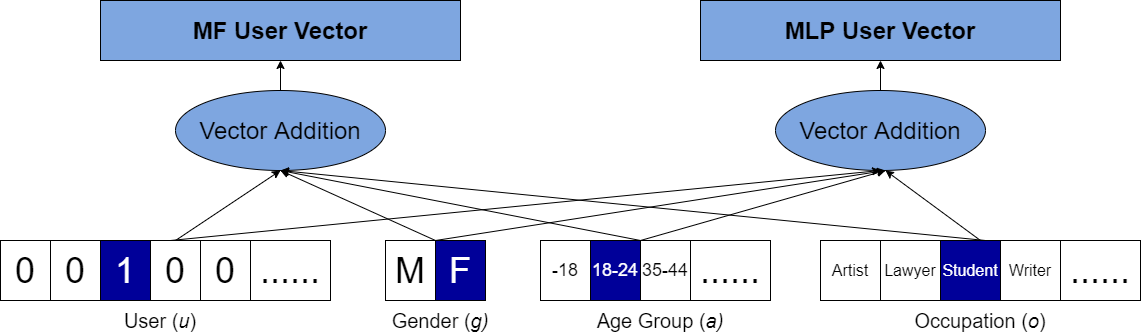

The diagram above was exported from draw.io. Its source (the exported page's mxGraphModel, read from the mxfile embedded in the PNG):
<mxGraphModel dx="1483" dy="783" grid="1" gridSize="10" guides="1" tooltips="1" connect="1" arrows="1" fold="1" page="1" pageScale="1" pageWidth="850" pageHeight="1100" math="0" shadow="0">
  <root>
    <mxCell id="0" />
    <mxCell id="1" parent="0" />
    <mxCell id="jnce7CpVhRYhJp158eKX-1" value="&lt;font style=&quot;font-size: 36px&quot;&gt;0&lt;/font&gt;" style="rounded=0;whiteSpace=wrap;html=1;" vertex="1" parent="1">
      <mxGeometry x="40" y="320" width="50" height="60" as="geometry" />
    </mxCell>
    <mxCell id="jnce7CpVhRYhJp158eKX-2" value="&lt;font style=&quot;font-size: 36px&quot;&gt;0&lt;/font&gt;" style="rounded=0;whiteSpace=wrap;html=1;" vertex="1" parent="1">
      <mxGeometry x="90" y="320" width="50" height="60" as="geometry" />
    </mxCell>
    <mxCell id="jnce7CpVhRYhJp158eKX-3" value="&lt;font style=&quot;font-size: 36px&quot;&gt;1&lt;/font&gt;" style="rounded=0;whiteSpace=wrap;html=1;fillColor=#000099;fontColor=#FFFFFF;" vertex="1" parent="1">
      <mxGeometry x="140" y="320" width="50" height="60" as="geometry" />
    </mxCell>
    <mxCell id="jnce7CpVhRYhJp158eKX-4" value="&lt;font style=&quot;font-size: 36px&quot;&gt;0&lt;/font&gt;" style="rounded=0;whiteSpace=wrap;html=1;" vertex="1" parent="1">
      <mxGeometry x="190" y="320" width="50" height="60" as="geometry" />
    </mxCell>
    <mxCell id="jnce7CpVhRYhJp158eKX-5" value="&lt;font style=&quot;font-size: 36px&quot;&gt;0&lt;/font&gt;" style="rounded=0;whiteSpace=wrap;html=1;" vertex="1" parent="1">
      <mxGeometry x="240" y="320" width="50" height="60" as="geometry" />
    </mxCell>
    <mxCell id="jnce7CpVhRYhJp158eKX-6" value="&lt;font style=&quot;font-size: 36px&quot;&gt;......&lt;/font&gt;" style="rounded=0;whiteSpace=wrap;html=1;" vertex="1" parent="1">
      <mxGeometry x="290" y="320" width="80" height="60" as="geometry" />
    </mxCell>
    <mxCell id="jnce7CpVhRYhJp158eKX-7" value="&lt;font style=&quot;font-size: 20px&quot;&gt;User (&lt;i&gt;u&lt;/i&gt;)&lt;/font&gt;" style="text;html=1;strokeColor=none;fillColor=none;align=center;verticalAlign=middle;whiteSpace=wrap;rounded=0;" vertex="1" parent="1">
      <mxGeometry x="130" y="390" width="140" height="20" as="geometry" />
    </mxCell>
    <mxCell id="jnce7CpVhRYhJp158eKX-9" value="&lt;font style=&quot;font-size: 36px&quot;&gt;M&lt;/font&gt;" style="rounded=0;whiteSpace=wrap;html=1;" vertex="1" parent="1">
      <mxGeometry x="425" y="320" width="50" height="60" as="geometry" />
    </mxCell>
    <mxCell id="jnce7CpVhRYhJp158eKX-10" value="&lt;font style=&quot;font-size: 36px&quot;&gt;F&lt;/font&gt;" style="rounded=0;whiteSpace=wrap;html=1;fontColor=#FFFFFF;fillColor=#000099;" vertex="1" parent="1">
      <mxGeometry x="475" y="320" width="50" height="60" as="geometry" />
    </mxCell>
    <mxCell id="jnce7CpVhRYhJp158eKX-11" value="&lt;span style=&quot;font-size: 20px&quot;&gt;Gender (&lt;i&gt;g)&lt;/i&gt;&lt;/span&gt;" style="text;html=1;strokeColor=none;fillColor=none;align=center;verticalAlign=middle;whiteSpace=wrap;rounded=0;" vertex="1" parent="1">
      <mxGeometry x="410" y="390" width="140" height="20" as="geometry" />
    </mxCell>
    <mxCell id="jnce7CpVhRYhJp158eKX-12" value="&lt;span style=&quot;font-size: 18px&quot;&gt;-18&lt;/span&gt;" style="rounded=0;whiteSpace=wrap;html=1;" vertex="1" parent="1">
      <mxGeometry x="580" y="320" width="50" height="60" as="geometry" />
    </mxCell>
    <mxCell id="jnce7CpVhRYhJp158eKX-13" value="&lt;span style=&quot;font-size: 20px&quot;&gt;Age Group (&lt;i&gt;a)&lt;/i&gt;&lt;/span&gt;" style="text;html=1;strokeColor=none;fillColor=none;align=center;verticalAlign=middle;whiteSpace=wrap;rounded=0;" vertex="1" parent="1">
      <mxGeometry x="630" y="390" width="140" height="20" as="geometry" />
    </mxCell>
    <mxCell id="jnce7CpVhRYhJp158eKX-14" value="&lt;font style=&quot;font-size: 18px&quot;&gt;18-24&lt;/font&gt;" style="rounded=0;whiteSpace=wrap;html=1;fillColor=#000099;fontColor=#FFFFFF;" vertex="1" parent="1">
      <mxGeometry x="630" y="320" width="50" height="60" as="geometry" />
    </mxCell>
    <mxCell id="jnce7CpVhRYhJp158eKX-15" value="&lt;font style=&quot;font-size: 18px&quot;&gt;35-44&lt;/font&gt;" style="rounded=0;whiteSpace=wrap;html=1;" vertex="1" parent="1">
      <mxGeometry x="680" y="320" width="50" height="60" as="geometry" />
    </mxCell>
    <mxCell id="jnce7CpVhRYhJp158eKX-16" value="&lt;font style=&quot;font-size: 36px&quot;&gt;......&lt;/font&gt;" style="rounded=0;whiteSpace=wrap;html=1;" vertex="1" parent="1">
      <mxGeometry x="730" y="320" width="80" height="60" as="geometry" />
    </mxCell>
    <mxCell id="jnce7CpVhRYhJp158eKX-17" value="&lt;font style=&quot;font-size: 16px&quot;&gt;Artist&lt;/font&gt;" style="rounded=0;whiteSpace=wrap;html=1;" vertex="1" parent="1">
      <mxGeometry x="860" y="320" width="60" height="60" as="geometry" />
    </mxCell>
    <mxCell id="jnce7CpVhRYhJp158eKX-19" value="&lt;font style=&quot;font-size: 16px&quot;&gt;Lawyer&lt;/font&gt;" style="rounded=0;whiteSpace=wrap;html=1;" vertex="1" parent="1">
      <mxGeometry x="920" y="320" width="60" height="60" as="geometry" />
    </mxCell>
    <mxCell id="jnce7CpVhRYhJp158eKX-20" value="&lt;font style=&quot;font-size: 16px&quot;&gt;Student&lt;/font&gt;" style="rounded=0;whiteSpace=wrap;html=1;fontColor=#FFFFFF;fillColor=#000099;" vertex="1" parent="1">
      <mxGeometry x="980" y="320" width="60" height="60" as="geometry" />
    </mxCell>
    <mxCell id="jnce7CpVhRYhJp158eKX-21" value="&lt;font style=&quot;font-size: 16px&quot;&gt;Writer&lt;/font&gt;" style="rounded=0;whiteSpace=wrap;html=1;" vertex="1" parent="1">
      <mxGeometry x="1040" y="320" width="60" height="60" as="geometry" />
    </mxCell>
    <mxCell id="jnce7CpVhRYhJp158eKX-22" value="&lt;font style=&quot;font-size: 36px&quot;&gt;......&lt;/font&gt;" style="rounded=0;whiteSpace=wrap;html=1;" vertex="1" parent="1">
      <mxGeometry x="1100" y="320" width="80" height="60" as="geometry" />
    </mxCell>
    <mxCell id="jnce7CpVhRYhJp158eKX-23" value="&lt;span style=&quot;font-size: 20px&quot;&gt;Occupation (&lt;i&gt;o&lt;/i&gt;)&lt;/span&gt;" style="text;html=1;strokeColor=none;fillColor=none;align=center;verticalAlign=middle;whiteSpace=wrap;rounded=0;" vertex="1" parent="1">
      <mxGeometry x="950" y="390" width="140" height="20" as="geometry" />
    </mxCell>
    <mxCell id="jnce7CpVhRYhJp158eKX-24" value="&lt;font color=&quot;#000000&quot; size=&quot;1&quot;&gt;&lt;b style=&quot;font-size: 24px&quot;&gt;MF User Vector&lt;/b&gt;&lt;/font&gt;" style="rounded=0;whiteSpace=wrap;html=1;fontColor=#FFFFFF;fillColor=#7EA6E0;" vertex="1" parent="1">
      <mxGeometry x="140" y="80" width="360" height="60" as="geometry" />
    </mxCell>
    <mxCell id="jnce7CpVhRYhJp158eKX-25" value="&lt;font color=&quot;#000000&quot; size=&quot;1&quot;&gt;&lt;b style=&quot;font-size: 24px&quot;&gt;MLP User Vector&lt;/b&gt;&lt;/font&gt;" style="rounded=0;whiteSpace=wrap;html=1;fontColor=#FFFFFF;fillColor=#7EA6E0;" vertex="1" parent="1">
      <mxGeometry x="740" y="80" width="360" height="60" as="geometry" />
    </mxCell>
    <mxCell id="jnce7CpVhRYhJp158eKX-27" value="" style="endArrow=classic;html=1;fontColor=#FFFFFF;entryX=0.5;entryY=1;entryDx=0;entryDy=0;" edge="1" parent="1" target="jnce7CpVhRYhJp158eKX-24">
      <mxGeometry width="50" height="50" relative="1" as="geometry">
        <mxPoint x="320" y="170" as="sourcePoint" />
        <mxPoint x="520" y="240" as="targetPoint" />
      </mxGeometry>
    </mxCell>
    <mxCell id="jnce7CpVhRYhJp158eKX-28" value="&lt;font style=&quot;font-size: 24px&quot; color=&quot;#000000&quot;&gt;Vector Addition&lt;/font&gt;" style="ellipse;whiteSpace=wrap;html=1;fontColor=#FFFFFF;fillColor=#7EA6E0;" vertex="1" parent="1">
      <mxGeometry x="215" y="170" width="210" height="80" as="geometry" />
    </mxCell>
    <mxCell id="jnce7CpVhRYhJp158eKX-29" value="" style="endArrow=classic;html=1;fontColor=#FFFFFF;exitX=0.5;exitY=0;exitDx=0;exitDy=0;entryX=0.5;entryY=1;entryDx=0;entryDy=0;" edge="1" parent="1" source="jnce7CpVhRYhJp158eKX-4" target="jnce7CpVhRYhJp158eKX-28">
      <mxGeometry width="50" height="50" relative="1" as="geometry">
        <mxPoint x="470" y="280" as="sourcePoint" />
        <mxPoint x="520" y="230" as="targetPoint" />
      </mxGeometry>
    </mxCell>
    <mxCell id="jnce7CpVhRYhJp158eKX-30" value="" style="endArrow=classic;html=1;fontColor=#FFFFFF;exitX=1;exitY=0;exitDx=0;exitDy=0;" edge="1" parent="1" source="jnce7CpVhRYhJp158eKX-9">
      <mxGeometry width="50" height="50" relative="1" as="geometry">
        <mxPoint x="225" y="330" as="sourcePoint" />
        <mxPoint x="320" y="250" as="targetPoint" />
      </mxGeometry>
    </mxCell>
    <mxCell id="jnce7CpVhRYhJp158eKX-31" value="" style="endArrow=classic;html=1;fontColor=#FFFFFF;exitX=0;exitY=0;exitDx=0;exitDy=0;" edge="1" parent="1" source="jnce7CpVhRYhJp158eKX-15">
      <mxGeometry width="50" height="50" relative="1" as="geometry">
        <mxPoint x="235" y="340" as="sourcePoint" />
        <mxPoint x="320" y="250" as="targetPoint" />
      </mxGeometry>
    </mxCell>
    <mxCell id="jnce7CpVhRYhJp158eKX-32" value="" style="endArrow=classic;html=1;fontColor=#FFFFFF;exitX=0.75;exitY=0;exitDx=0;exitDy=0;" edge="1" parent="1" source="jnce7CpVhRYhJp158eKX-20">
      <mxGeometry width="50" height="50" relative="1" as="geometry">
        <mxPoint x="245" y="350" as="sourcePoint" />
        <mxPoint x="320" y="250" as="targetPoint" />
      </mxGeometry>
    </mxCell>
    <mxCell id="jnce7CpVhRYhJp158eKX-33" value="&lt;font style=&quot;font-size: 24px&quot; color=&quot;#000000&quot;&gt;Vector Addition&lt;/font&gt;" style="ellipse;whiteSpace=wrap;html=1;fontColor=#FFFFFF;fillColor=#7EA6E0;" vertex="1" parent="1">
      <mxGeometry x="815" y="170" width="210" height="80" as="geometry" />
    </mxCell>
    <mxCell id="jnce7CpVhRYhJp158eKX-34" value="" style="endArrow=classic;html=1;fontColor=#FFFFFF;entryX=0.5;entryY=1;entryDx=0;entryDy=0;" edge="1" parent="1" target="jnce7CpVhRYhJp158eKX-33">
      <mxGeometry width="50" height="50" relative="1" as="geometry">
        <mxPoint x="210" y="320" as="sourcePoint" />
        <mxPoint x="1125" y="230" as="targetPoint" />
      </mxGeometry>
    </mxCell>
    <mxCell id="jnce7CpVhRYhJp158eKX-35" value="" style="endArrow=classic;html=1;fontColor=#FFFFFF;exitX=0;exitY=0;exitDx=0;exitDy=0;" edge="1" parent="1" source="jnce7CpVhRYhJp158eKX-10">
      <mxGeometry width="50" height="50" relative="1" as="geometry">
        <mxPoint x="1080" y="320" as="sourcePoint" />
        <mxPoint x="925" y="250" as="targetPoint" />
      </mxGeometry>
    </mxCell>
    <mxCell id="jnce7CpVhRYhJp158eKX-36" value="" style="endArrow=classic;html=1;fontColor=#FFFFFF;" edge="1" parent="1">
      <mxGeometry width="50" height="50" relative="1" as="geometry">
        <mxPoint x="680" y="320" as="sourcePoint" />
        <mxPoint x="925" y="250" as="targetPoint" />
      </mxGeometry>
    </mxCell>
    <mxCell id="jnce7CpVhRYhJp158eKX-37" value="" style="endArrow=classic;html=1;fontColor=#FFFFFF;" edge="1" parent="1">
      <mxGeometry width="50" height="50" relative="1" as="geometry">
        <mxPoint x="1020" y="320" as="sourcePoint" />
        <mxPoint x="925" y="250" as="targetPoint" />
      </mxGeometry>
    </mxCell>
    <mxCell id="jnce7CpVhRYhJp158eKX-38" value="" style="endArrow=classic;html=1;fontColor=#FFFFFF;entryX=0.5;entryY=1;entryDx=0;entryDy=0;exitX=0.5;exitY=0;exitDx=0;exitDy=0;" edge="1" parent="1" source="jnce7CpVhRYhJp158eKX-33" target="jnce7CpVhRYhJp158eKX-25">
      <mxGeometry width="50" height="50" relative="1" as="geometry">
        <mxPoint x="330" y="179.9999999999999" as="sourcePoint" />
        <mxPoint x="330" y="149.9999999999999" as="targetPoint" />
      </mxGeometry>
    </mxCell>
  </root>
</mxGraphModel>